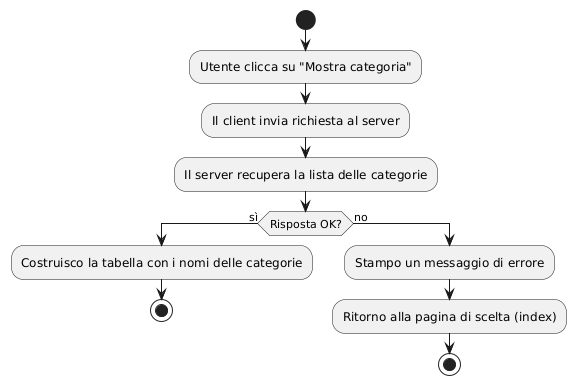

The diagram above was rendered by PlantUML. Its source (embedded in the PNG):
@startuml
start

:Utente clicca su "Mostra categoria";
:Il client invia richiesta al server;
:Il server recupera la lista delle categorie;

if (Risposta OK?) then (sì)
    :Costruisco la tabella con i nomi delle categorie;
    stop
else (no)
    :Stampo un messaggio di errore;
    :Ritorno alla pagina di scelta (index);
    stop
endif
@enduml